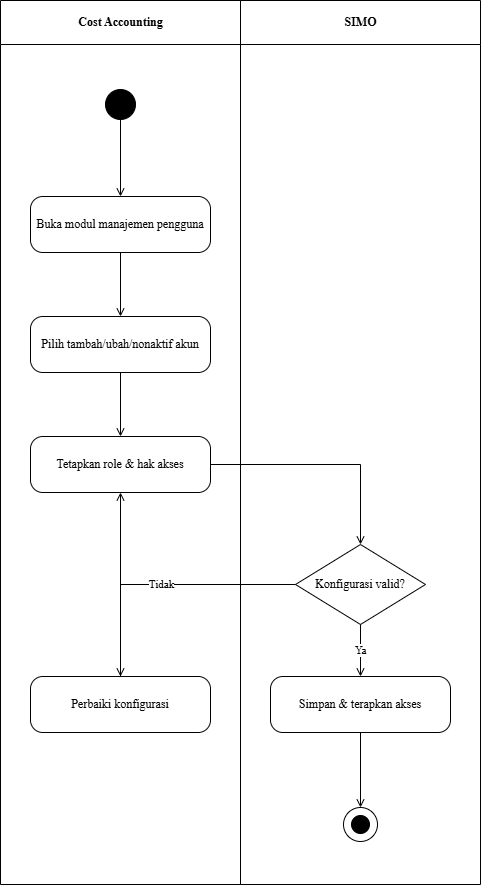

The diagram above was exported from draw.io. Its source (the exported page's mxGraphModel, read from the mxfile embedded in the PNG):
<mxGraphModel dx="642" dy="584" grid="1" gridSize="10" guides="1" tooltips="1" connect="1" arrows="1" fold="1" page="1" pageScale="1" pageWidth="850" pageHeight="1100" math="0" shadow="0">
  <root>
    <mxCell id="0" />
    <mxCell id="1" parent="0" />
    <mxCell id="2" value="Cost Accounting" style="swimlane;horizontal=1;startSize=44;html=1;fillColor=none;strokeColor=#000000;fontStyle=1;align=center;verticalAlign=middle;fontFamily=Times New Roman;" parent="1" vertex="1">
      <mxGeometry width="240" height="884" as="geometry" />
    </mxCell>
    <mxCell id="3" value="SIMO" style="swimlane;horizontal=1;startSize=44;html=1;fillColor=none;strokeColor=#000000;fontStyle=1;align=center;verticalAlign=middle;fontFamily=Times New Roman;" parent="1" vertex="1">
      <mxGeometry x="240" width="240" height="884" as="geometry" />
    </mxCell>
    <mxCell id="4" value="" style="ellipse;fillColor=#000000;strokeColor=#000000;" parent="1" vertex="1">
      <mxGeometry x="105" y="89" width="30" height="30" as="geometry" />
    </mxCell>
    <mxCell id="5" value="Buka modul manajemen pengguna" style="rounded=1;whiteSpace=wrap;html=1;arcSize=22;fillColor=#ffffff;strokeColor=#000000;fontFamily=Times New Roman;" parent="1" vertex="1">
      <mxGeometry x="30" y="196" width="180" height="56" as="geometry" />
    </mxCell>
    <mxCell id="6" value="Pilih tambah/ubah/nonaktif akun" style="rounded=1;whiteSpace=wrap;html=1;arcSize=22;fillColor=#ffffff;strokeColor=#000000;fontFamily=Times New Roman;" parent="1" vertex="1">
      <mxGeometry x="30" y="316" width="180" height="56" as="geometry" />
    </mxCell>
    <mxCell id="7" value="Tetapkan role &amp; hak akses" style="rounded=1;whiteSpace=wrap;html=1;arcSize=22;fillColor=#ffffff;strokeColor=#000000;fontFamily=Times New Roman;" parent="1" vertex="1">
      <mxGeometry x="30" y="436" width="180" height="56" as="geometry" />
    </mxCell>
    <mxCell id="8" value="Konfigurasi valid?" style="rhombus;whiteSpace=wrap;html=1;fillColor=#ffffff;strokeColor=#000000;fontFamily=Times New Roman;" parent="1" vertex="1">
      <mxGeometry x="295" y="544" width="130" height="80" as="geometry" />
    </mxCell>
    <mxCell id="9" value="Simpan &amp; terapkan akses" style="rounded=1;whiteSpace=wrap;html=1;arcSize=22;fillColor=#ffffff;strokeColor=#000000;fontFamily=Times New Roman;" parent="1" vertex="1">
      <mxGeometry x="270" y="676" width="180" height="56" as="geometry" />
    </mxCell>
    <mxCell id="10" value="Perbaiki konfigurasi" style="rounded=1;whiteSpace=wrap;html=1;arcSize=22;fillColor=#ffffff;strokeColor=#000000;fontFamily=Times New Roman;" parent="1" vertex="1">
      <mxGeometry x="30" y="676" width="180" height="56" as="geometry" />
    </mxCell>
    <mxCell id="11" value="" style="ellipse;fillColor=none;strokeColor=#000000;" parent="1" vertex="1">
      <mxGeometry x="343" y="807" width="34" height="34" as="geometry" />
    </mxCell>
    <mxCell id="12" value="" style="ellipse;fillColor=#000000;strokeColor=#000000;" parent="1" vertex="1">
      <mxGeometry x="351" y="815" width="18" height="18" as="geometry" />
    </mxCell>
    <mxCell id="13" value="" style="edgeStyle=orthogonalEdgeStyle;rounded=0;html=1;endArrow=open;jettySize=auto;orthogonalLoop=1;fontFamily=Times New Roman;" parent="1" source="4" target="5" edge="1">
      <mxGeometry relative="1" as="geometry" />
    </mxCell>
    <mxCell id="14" value="" style="edgeStyle=orthogonalEdgeStyle;rounded=0;html=1;endArrow=open;jettySize=auto;orthogonalLoop=1;fontFamily=Times New Roman;" parent="1" source="5" target="6" edge="1">
      <mxGeometry relative="1" as="geometry" />
    </mxCell>
    <mxCell id="15" value="" style="edgeStyle=orthogonalEdgeStyle;rounded=0;html=1;endArrow=open;jettySize=auto;orthogonalLoop=1;fontFamily=Times New Roman;" parent="1" source="6" target="7" edge="1">
      <mxGeometry relative="1" as="geometry" />
    </mxCell>
    <mxCell id="16" value="" style="edgeStyle=orthogonalEdgeStyle;rounded=0;html=1;endArrow=open;jettySize=auto;orthogonalLoop=1;fontFamily=Times New Roman;" parent="1" source="7" target="8" edge="1">
      <mxGeometry relative="1" as="geometry" />
    </mxCell>
    <mxCell id="17" value="Ya" style="edgeStyle=orthogonalEdgeStyle;rounded=0;html=1;endArrow=open;jettySize=auto;orthogonalLoop=1;fontFamily=Times New Roman;" parent="1" source="8" target="9" edge="1">
      <mxGeometry relative="1" as="geometry" />
    </mxCell>
    <mxCell id="18" value="Tidak" style="edgeStyle=orthogonalEdgeStyle;rounded=0;html=1;endArrow=open;jettySize=auto;orthogonalLoop=1;fontFamily=Times New Roman;" parent="1" source="8" target="10" edge="1">
      <mxGeometry relative="1" as="geometry" />
    </mxCell>
    <mxCell id="19" value="" style="edgeStyle=orthogonalEdgeStyle;rounded=0;html=1;endArrow=open;jettySize=auto;orthogonalLoop=1;fontFamily=Times New Roman;" parent="1" source="10" target="7" edge="1">
      <mxGeometry relative="1" as="geometry" />
    </mxCell>
    <mxCell id="20" value="" style="edgeStyle=orthogonalEdgeStyle;rounded=0;html=1;endArrow=open;jettySize=auto;orthogonalLoop=1;fontFamily=Times New Roman;" parent="1" source="9" target="11" edge="1">
      <mxGeometry relative="1" as="geometry" />
    </mxCell>
  </root>
</mxGraphModel>